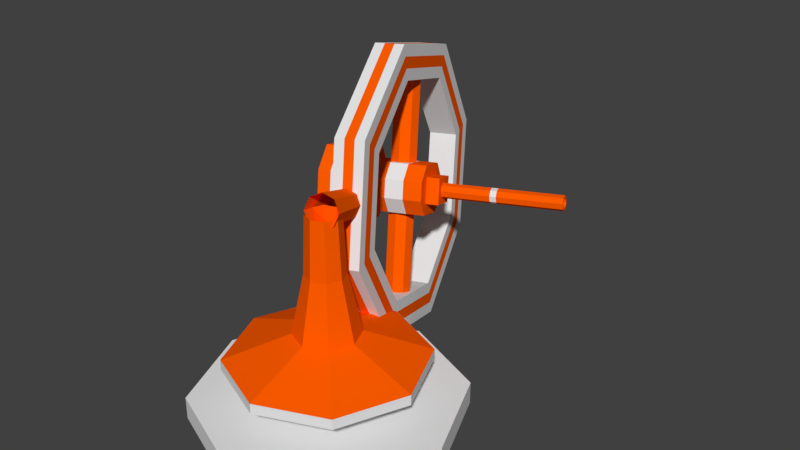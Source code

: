# Source: Turret_1_destroyed.blend  (saved by Blender 2.79.0; exported with 4.5.12 LTS)
import bpy
from mathutils import Matrix  # noqa: F401  (used for matrix-valued properties, if any)

bpy.ops.wm.read_factory_settings(use_empty=True)
scene = bpy.context.scene
scene.name = 'Scene'

# ---- collections
col_collection_1 = bpy.data.collections.new('Collection 1'); scene.collection.children.link(col_collection_1)

# ---- materials (node trees are filled in below, after node groups)
mat_white = bpy.data.materials.new('White')
mat_white.alpha_threshold = 0.0
mat_white.use_transparent_shadow = False
mat_white.roughness = 0.5
mat_turret = bpy.data.materials.new('Turret')
mat_turret.alpha_threshold = 0.0
mat_turret.use_transparent_shadow = False
mat_turret.diffuse_color = (1.0, 0.1086, 0.0, 1.0)
mat_turret.roughness = 0.5

# ---- material node trees

# ---- world
world_world = bpy.data.worlds.new('World'); scene.world = world_world
world_world.color = (0.05088, 0.05088, 0.05088)
world_world.use_sun_shadow = False
world_world.sun_shadow_jitter_overblur = 0.0
world_world.cycles.sampling_method = 'MANUAL'

# ---- meshes
me_circle_000 = bpy.data.meshes.new('Circle.000')
me_circle_000.from_pydata([(-0.9793, 3.212, -0.1305), (-1.601, 2.955, -0.1305), (-1.859, 2.333, -0.1305), (-1.601, 1.711, -0.1305), (-0.9793, 1.454, -0.1305), (-0.3576, 1.711, -0.1305), (-0.1, 2.333, -0.1305), (-0.3576, 2.955, -0.1305), (-0.9793, 3.49, -0.1305), (-1.798, 3.151, -0.1305), (-2.137, 2.333, -0.1305), (-1.798, 1.515, -0.1305), (-0.9793, 1.176, -0.1305), (-0.1609, 1.515, -0.1305), (0.1781, 2.333, -0.1305), (-0.1609, 3.151, -0.1305), (-0.9793, 3.212, 0.09207), (-1.601, 2.955, 0.09207), (-1.859, 2.333, 0.09207), (-1.601, 1.711, 0.09207), (-0.9793, 1.454, 0.09207), (-0.3576, 1.711, 0.09207), (-0.1, 2.333, 0.09207), (-0.3576, 2.955, 0.09207), (-0.9793, 3.49, 0.09207), (-1.798, 3.151, 0.09207), (-2.137, 2.333, 0.09207), (-1.798, 1.515, 0.09207), (-0.9793, 1.176, 0.09207), (-0.1609, 1.515, 0.09207), (0.1781, 2.333, 0.09207), (-0.1609, 3.151, 0.09207), (-0.1609, 3.151, -0.05633), (-0.1609, 3.151, 0.01787), (0.1781, 2.333, 0.01787), (0.1781, 2.333, -0.05633), (-0.9793, 3.49, -0.05633), (-0.9793, 3.49, 0.01787), (-1.798, 3.151, -0.05633), (-1.798, 3.151, 0.01787), (-2.137, 2.333, -0.05633), (-2.137, 2.333, 0.01787), (-1.798, 1.515, -0.05633), (-1.798, 1.515, 0.01787), (-0.9793, 1.176, -0.05633), (-0.9793, 1.176, 0.01787), (-0.1609, 1.515, -0.05633), (-0.1609, 1.515, 0.01787), (-1.667, 3.02, 0.09207), (-1.732, 3.086, 0.09207), (-2.044, 2.333, 0.09207), (-1.951, 2.333, 0.09207), (-1.732, 1.58, 0.09207), (-1.667, 1.646, 0.09207), (-0.9793, 1.268, 0.09207), (-0.9793, 1.361, 0.09207), (-0.2265, 1.58, 0.09207), (-0.292, 1.646, 0.09207), (0.08536, 2.333, 0.09207), (-0.007336, 2.333, 0.09207), (-0.2265, 3.086, 0.09207), (-0.292, 3.02, 0.09207), (-0.9793, 3.398, 0.09207), (-0.9793, 3.305, 0.09207), (-1.667, 3.02, -0.1305), (-1.732, 3.086, -0.1305), (-2.044, 2.333, -0.1305), (-1.951, 2.333, -0.1305), (-1.732, 1.58, -0.1305), (-1.667, 1.646, -0.1305), (-0.9793, 1.268, -0.1305), (-0.9793, 1.361, -0.1305), (-0.2265, 1.58, -0.1305), (-0.292, 1.646, -0.1305), (0.08536, 2.333, -0.1305), (-0.007336, 2.333, -0.1305), (-0.2265, 3.086, -0.1305), (-0.292, 3.02, -0.1305), (-0.9793, 3.398, -0.1305), (-0.9793, 3.305, -0.1305), (-0.6604, 1.383, -0.08738), (-0.5921, 1.411, -0.1176), (-0.6891, 1.371, -0.01373), (-0.6614, 1.384, 0.06017), (-0.5936, 1.412, 0.09103), (-0.5254, 1.441, 0.06077), (-0.4967, 1.452, -0.01288), (-0.5243, 1.44, -0.08678), (-0.5037, 0.9681, 0.07935), (-0.4217, 1.003, 0.1166), (-0.5024, 0.967, -0.09896), (-0.5371, 0.9532, -0.009957), (-0.3046, 1.051, -0.00893), (-0.338, 1.036, -0.09824), (-0.3392, 1.037, 0.08008), (-0.4199, 1.001, -0.1355)], [], [(65, 66, 10, 9), (66, 68, 11, 10), (68, 70, 12, 11), (70, 72, 13, 12), (72, 74, 14, 13), (74, 76, 15, 14), (76, 78, 8, 15), (78, 65, 9, 8), (49, 25, 26, 50), (50, 26, 27, 52), (52, 27, 28, 54), (54, 28, 29, 56), (56, 29, 30, 58), (58, 30, 31, 60), (60, 31, 24, 62), (62, 24, 25, 49), (7, 6, 22, 23), (34, 33, 31, 30), (0, 7, 23, 16), (1, 0, 16, 17), (33, 37, 24, 31), (37, 39, 25, 24), (2, 1, 17, 18), (39, 41, 26, 25), (3, 2, 18, 19), (41, 43, 27, 26), (4, 3, 19, 20), (43, 45, 28, 27), (5, 4, 20, 21), (45, 47, 29, 28), (6, 5, 21, 22), (47, 34, 30, 29), (13, 14, 35, 46), (46, 35, 34, 47), (12, 13, 46, 44), (44, 46, 47, 45), (11, 12, 44, 42), (42, 44, 45, 43), (10, 11, 42, 40), (40, 42, 43, 41), (9, 10, 40, 38), (38, 40, 41, 39), (8, 9, 38, 36), (36, 38, 39, 37), (15, 8, 36, 32), (32, 36, 37, 33), (14, 15, 32, 35), (35, 32, 33, 34), (16, 63, 48, 17), (63, 62, 49, 48), (23, 61, 63, 16), (61, 60, 62, 63), (22, 59, 61, 23), (59, 58, 60, 61), (21, 57, 59, 22), (57, 56, 58, 59), (20, 55, 57, 21), (55, 54, 56, 57), (19, 53, 55, 20), (53, 52, 54, 55), (18, 51, 53, 19), (51, 50, 52, 53), (17, 48, 51, 18), (48, 49, 50, 51), (0, 1, 64, 79), (79, 64, 65, 78), (7, 0, 79, 77), (77, 79, 78, 76), (6, 7, 77, 75), (75, 77, 76, 74), (5, 6, 75, 73), (73, 75, 74, 72), (4, 5, 73, 71), (71, 73, 72, 70), (3, 4, 71, 69), (69, 71, 70, 68), (2, 3, 69, 67), (67, 69, 68, 66), (1, 2, 67, 64), (64, 67, 66, 65), (89, 84, 83, 88), (80, 82, 83, 84, 85, 86, 87, 81), (91, 82, 80, 90), (93, 87, 86, 92), (94, 85, 84, 89), (88, 83, 82, 91), (90, 80, 81, 95), (95, 81, 87, 93), (92, 86, 85, 94)])
me_circle_000.polygons.foreach_set('material_index', [0, 0, 0, 0, 0, 0, 0, 0, 0, 0, 0, 0, 0, 0, 0, 0, 0, 0, 0, 0, 0, 0, 0, 0, 0, 0, 0, 0, 0, 0, 0, 0, 0, 1, 0, 1, 0, 1, 0, 1, 0, 1, 0, 1, 0, 1, 0, 1, 0, 1, 0, 1, 0, 1, 0, 1, 0, 1, 0, 1, 0, 1, 0, 1, 0, 1, 0, 1, 0, 1, 0, 1, 0, 1, 0, 1, 0, 1, 0, 1, 1, 1, 1, 1, 1, 1, 1, 1, 1])
me_circle_000.materials.append(mat_white)
me_circle_000.materials.append(mat_turret)
me_circle_000.use_remesh_preserve_volume = False
me_circle_000.use_remesh_preserve_attributes = False
me_circle_000.use_mirror_vertex_groups = False
me_circle_000.update()
me_circle_008 = bpy.data.meshes.new('Circle.008')
me_circle_008.from_pydata([(0.005266, -0.00476, -0.7397), (-0.4785, -0.2059, -0.5252), (-0.682, -0.2864, -0.003013), (-0.486, -0.1992, 0.5209), (-0.005266, 0.004759, 0.7397), (0.4785, 0.2059, 0.5252), (0.682, 0.2864, 0.003013), (0.486, 0.1992, -0.5209), (-0.06979, 0.1688, -0.2491), (-0.2316, 0.1015, -0.1773), (-0.2997, 0.07456, -0.002614), (-0.2341, 0.1038, 0.1727), (-0.07331, 0.172, 0.2459), (0.08854, 0.2393, 0.1741), (0.1566, 0.2662, -0.0005977), (0.09103, 0.237, -0.1759), (-0.3444, 0.5512, -0.1105), (-0.2477, 0.5914, -0.1534), (-0.3851, 0.5351, -0.006184), (-0.3459, 0.5525, 0.09853), (-0.2498, 0.5933, 0.1423), (-0.1531, 0.6335, 0.09938), (-0.1124, 0.6496, -0.00498), (-0.1516, 0.6321, -0.1097), (-0.5037, 0.9681, 0.07935), (-0.4217, 1.003, 0.1166), (-0.5024, 0.967, -0.09896), (-0.5371, 0.9532, -0.009957), (-0.3046, 1.051, -0.00893), (-0.338, 1.036, -0.09824), (-0.3392, 1.037, 0.08008), (-0.4199, 1.001, -0.1355)], [], [(1, 0, 7, 6, 5, 4, 3, 2), (15, 23, 22, 14), (6, 14, 13, 5), (4, 12, 11, 3), (2, 10, 9, 1), (7, 15, 14, 6), (5, 13, 12, 4), (3, 11, 10, 2), (1, 9, 8, 0), (0, 8, 15, 7), (13, 21, 20, 12), (11, 19, 18, 10), (9, 16, 17, 8), (8, 17, 23, 15), (14, 22, 21, 13), (12, 20, 19, 11), (10, 18, 16, 9), (22, 28, 30, 21), (17, 31, 29, 23), (16, 26, 31, 17), (19, 24, 27, 18), (21, 30, 25, 20), (23, 29, 28, 22), (18, 27, 26, 16), (20, 25, 24, 19)])
me_circle_008.polygons.foreach_set('material_index', [1, 1, 1, 1, 1, 1, 1, 1, 1, 1, 1, 1, 1, 1, 1, 1, 1, 1, 1, 1, 1, 1, 1, 1, 1])
me_circle_008.materials.append(mat_white)
me_circle_008.materials.append(mat_turret)
me_circle_008.use_remesh_preserve_volume = False
me_circle_008.use_remesh_preserve_attributes = False
me_circle_008.use_mirror_vertex_groups = False
me_circle_008.update()
me_cylinder_002 = bpy.data.meshes.new('Cylinder.002')
me_cylinder_002.from_pydata([(0.0, 0.58, -0.23), (0.0, 0.58, 0.23), (0.4101, 0.4101, -0.23), (0.4101, 0.4101, 0.23), (0.58, -2.535e-08, -0.23), (0.58, -2.535e-08, 0.23), (0.4101, -0.4101, -0.23), (0.4101, -0.4101, 0.23), (-5.071e-08, -0.58, -0.23), (-5.071e-08, -0.58, 0.23), (-0.4101, -0.4101, -0.23), (-0.4101, -0.4101, 0.23), (-0.58, 6.916e-09, -0.23), (-0.58, 6.916e-09, 0.23), (-0.4101, 0.4101, -0.23), (-0.4101, 0.4101, 0.23)], [], [(0, 1, 3, 2), (2, 3, 5, 4), (4, 5, 7, 6), (6, 7, 9, 8), (8, 9, 11, 10), (10, 11, 13, 12), (3, 1, 15, 13, 11, 9, 7, 5), (12, 13, 15, 14), (14, 15, 1, 0), (0, 2, 4, 6, 8, 10, 12, 14)])
me_cylinder_002.materials.append(mat_turret)
me_cylinder_002.use_remesh_preserve_volume = False
me_cylinder_002.use_remesh_preserve_attributes = False
me_cylinder_002.use_mirror_vertex_groups = False
me_cylinder_002.update()
me_cube_006 = bpy.data.meshes.new('Cube.006')
me_cube_006.from_pydata([(-1.591e-07, 5.695, 0.8418), (-1.531e-07, 0.8944, 0.9579), (0.1417, 5.695, 0.762), (0.2266, 0.8944, 0.8303), (0.2147, 5.695, 0.5224), (0.3205, 0.8944, 0.5224), (0.1417, 5.695, 0.2827), (0.2266, 0.8944, 0.2145), (-1.593e-07, 5.695, 0.203), (-1.811e-07, 0.8944, 0.08691), (-0.1417, 5.695, 0.2827), (-0.2266, 0.8944, 0.2145), (-0.2147, 5.695, 0.5224), (-0.3205, 0.8944, 0.5224), (-0.1417, 5.695, 0.762), (-0.2266, 0.8944, 0.8303), (-1.039, -1.0, -0.3515), (-0.3902, -1.0, -1.0), (-0.3902, -1.0, 2.045), (-1.039, -1.0, 1.396), (-0.3902, 1.0, -1.0), (-1.039, 1.0, -0.3515), (-1.039, 1.0, 1.396), (-0.3902, 1.0, 2.045), (0.3902, -1.0, -1.0), (1.039, -1.0, -0.3515), (1.039, -1.0, 1.396), (0.3902, -1.0, 2.045), (1.039, 1.0, -0.3515), (0.3902, 1.0, -1.0), (0.3902, 1.0, 2.045), (1.039, 1.0, 1.396), (-0.5934, -1.226, -1.793), (-1.579, -1.226, -0.8065), (-1.579, -1.226, 1.851), (-0.5934, -1.226, 2.837), (1.579, -1.226, -0.8065), (0.5934, -1.226, -1.793), (0.5934, -1.226, 2.837), (1.579, -1.226, 1.851), (-0.4085, -2.629, -1.346), (-1.133, -2.629, -0.6216), (-1.133, -2.629, 1.666), (-0.4085, -2.629, 2.391), (1.133, -2.629, -0.6216), (0.4085, -2.629, -1.346), (0.4085, -2.629, 2.391), (1.133, -2.629, 1.666), (-1.531e-07, 5.695, 0.9579), (0.2266, 5.695, 0.8303), (0.3205, 5.695, 0.5224), (0.2266, 5.695, 0.2145), (-1.811e-07, 5.695, 0.08691), (-0.2266, 5.695, 0.2145), (-0.3205, 5.695, 0.5224), (-0.2266, 5.695, 0.8303), (-1.591e-07, 3.424, 0.8418), (0.1417, 3.424, 0.762), (0.2147, 3.424, 0.5224), (0.1417, 3.424, 0.2827), (-1.593e-07, 3.424, 0.203), (-0.1417, 3.424, 0.2827), (-0.2147, 3.424, 0.5224), (-0.1417, 3.424, 0.762), (-0.5934, -2.629, -1.793), (-1.579, -2.629, -0.8065), (-1.579, -2.629, 1.851), (-0.5934, -2.629, 2.837), (1.579, -2.629, -0.8065), (0.5934, -2.629, -1.793), (0.5934, -2.629, 2.837), (1.579, -2.629, 1.851), (-0.4085, -1.818, -1.346), (-1.133, -1.818, -0.6216), (-1.133, -1.818, 1.666), (-0.4085, -1.818, 2.391), (1.133, -1.818, -0.6216), (0.4085, -1.818, -1.346), (0.4085, -1.818, 2.391), (1.133, -1.818, 1.666), (-1.531e-07, 3.407, 0.9579), (-1.531e-07, 3.182, 0.9579), (0.2266, 3.182, 0.8303), (0.2266, 3.407, 0.8303), (0.3205, 3.182, 0.5224), (0.3205, 3.407, 0.5224), (0.2266, 3.182, 0.2145), (0.2266, 3.407, 0.2145), (-1.811e-07, 3.182, 0.08691), (-1.811e-07, 3.407, 0.08691), (-0.2266, 3.182, 0.2145), (-0.2266, 3.407, 0.2145), (-0.3205, 3.182, 0.5224), (-0.3205, 3.407, 0.5224), (-0.2266, 3.182, 0.8303), (-0.2266, 3.407, 0.8303), (-0.5525, 0.541, -0.2284), (-0.5525, 0.541, 1.273), (-0.5525, 1.459, -0.2284), (-0.5525, 1.459, 1.273), (0.5525, 0.541, -0.2284), (0.5525, 0.541, 1.273), (0.5525, 1.459, -0.2284), (0.5525, 1.459, 1.273), (-0.3902, 0.3333, -1.0), (-0.3902, -0.3333, -1.0), (-1.039, -0.3333, -0.3515), (-1.039, 0.3333, -0.3515), (-0.3902, -0.3333, 2.045), (-0.3902, 0.3333, 2.045), (-1.039, 0.3333, 1.396), (-1.039, -0.3333, 1.396), (0.3902, -0.3333, -1.0), (0.3902, 0.3333, -1.0), (1.039, 0.3333, -0.3515), (1.039, -0.3333, -0.3515), (0.3902, 0.3333, 2.045), (0.3902, -0.3333, 2.045), (1.039, -0.3333, 1.396), (1.039, 0.3333, 1.396), (-0.5934, -1.693, -1.793), (-0.5934, -2.161, -1.793), (-1.579, -2.161, -0.8065), (-1.579, -1.693, -0.8065), (-0.5934, -1.693, 2.837), (-0.5934, -2.161, 2.837), (0.5934, -2.161, 2.837), (0.5934, -1.693, 2.837), (-1.579, -2.161, 1.851), (-1.579, -1.693, 1.851), (1.579, -2.161, 1.851), (1.579, -1.693, 1.851), (1.579, -2.161, -0.8065), (1.579, -1.693, -0.8065), (0.5934, -1.693, -1.793), (0.5934, -2.161, -1.793)], [], [(16, 17, 32, 33), (115, 118, 26, 25), (117, 108, 18, 27), (107, 110, 22, 21), (20, 21, 22, 23, 30, 31, 28, 29), (81, 1, 3, 82), (82, 3, 5, 84), (84, 5, 7, 86), (86, 7, 9, 88), (88, 9, 11, 90), (90, 11, 13, 92), (3, 1, 15, 13, 11, 9, 7, 5), (92, 13, 15, 94), (94, 15, 1, 81), (2, 4, 58, 57), (105, 17, 16, 106), (109, 23, 22, 110), (113, 29, 28, 114), (117, 27, 26, 118), (105, 112, 24, 17), (122, 121, 64, 65), (25, 26, 39, 36), (19, 16, 33, 34), (26, 27, 38, 39), (27, 18, 35, 38), (24, 25, 36, 37), (17, 24, 37, 32), (18, 19, 34, 35), (45, 44, 76, 77), (126, 125, 67, 70), (128, 122, 65, 66), (130, 126, 70, 71), (125, 128, 66, 67), (132, 130, 71, 68), (121, 135, 69, 64), (135, 132, 68, 69), (2, 0, 48, 49), (4, 2, 49, 50), (6, 4, 50, 51), (8, 6, 51, 52), (10, 8, 52, 53), (12, 10, 53, 54), (14, 12, 54, 55), (0, 14, 55, 48), (56, 57, 58, 59, 60, 61, 62, 63), (12, 14, 63, 62), (8, 10, 61, 60), (4, 6, 59, 58), (0, 2, 57, 56), (14, 0, 56, 63), (10, 12, 62, 61), (6, 8, 60, 59), (40, 41, 65, 64), (42, 43, 67, 66), (44, 45, 69, 68), (46, 47, 71, 70), (45, 40, 64, 69), (41, 42, 66, 65), (47, 44, 68, 71), (43, 46, 70, 67), (77, 76, 79, 78, 75, 74, 73, 72), (41, 40, 72, 73), (46, 43, 75, 78), (42, 41, 73, 74), (47, 46, 78, 79), (43, 42, 74, 75), (44, 47, 79, 76), (40, 45, 77, 72), (55, 95, 80, 48), (95, 94, 81, 80), (54, 93, 95, 55), (53, 91, 93, 54), (91, 90, 92, 93), (52, 89, 91, 53), (89, 88, 90, 91), (51, 87, 89, 52), (87, 86, 88, 89), (50, 85, 87, 51), (85, 84, 86, 87), (49, 83, 85, 50), (83, 82, 84, 85), (48, 80, 83, 49), (80, 81, 82, 83), (93, 92, 94, 95), (96, 97, 99, 98), (98, 99, 103, 102), (102, 103, 101, 100), (100, 101, 97, 96), (98, 102, 100, 96), (103, 99, 97, 101), (20, 29, 113, 104), (104, 113, 112, 105), (30, 116, 119, 31), (116, 117, 118, 119), (24, 112, 115, 25), (112, 113, 114, 115), (18, 108, 111, 19), (108, 109, 110, 111), (20, 104, 107, 21), (104, 105, 106, 107), (16, 19, 111, 106), (106, 111, 110, 107), (30, 23, 109, 116), (116, 109, 108, 117), (28, 31, 119, 114), (114, 119, 118, 115), (37, 36, 133, 134), (134, 133, 132, 135), (32, 37, 134, 120), (120, 134, 135, 121), (36, 39, 131, 133), (133, 131, 130, 132), (35, 34, 129, 124), (124, 129, 128, 125), (39, 38, 127, 131), (131, 127, 126, 130), (34, 33, 123, 129), (129, 123, 122, 128), (38, 35, 124, 127), (127, 124, 125, 126), (33, 32, 120, 123), (123, 120, 121, 122)])
me_cube_006.polygons.foreach_set('material_index', [0, 0, 0, 0, 0, 0, 0, 0, 0, 0, 0, 0, 0, 0, 0, 0, 0, 0, 0, 0, 0, 0, 0, 0, 0, 0, 0, 0, 0, 0, 0, 0, 0, 0, 0, 0, 0, 0, 0, 0, 0, 0, 0, 0, 0, 0, 0, 0, 0, 0, 0, 0, 0, 0, 0, 0, 0, 0, 0, 0, 0, 0, 0, 0, 0, 0, 0, 0, 0, 1, 0, 0, 1, 0, 1, 0, 1, 0, 1, 0, 1, 0, 1, 1, 0, 0, 0, 0, 0, 0, 0, 1, 0, 1, 0, 1, 0, 1, 0, 1, 0, 1, 0, 1, 0, 1, 0, 1, 0, 1, 0, 1, 0, 1, 0, 1, 0, 1, 0, 1, 0, 1])
me_cube_006.materials.append(mat_turret)
me_cube_006.materials.append(mat_white)
me_cube_006.use_remesh_preserve_volume = False
me_cube_006.use_remesh_preserve_attributes = False
me_cube_006.use_mirror_vertex_groups = False
me_cube_006.update()
me_circle_002 = bpy.data.meshes.new('Circle.002')
me_circle_002.from_pydata([(0.0, 1.0, 0.0), (-0.7071, 0.7071, 0.0), (-1.0, -4.371e-08, 0.0), (-0.7071, -0.7071, 0.0), (8.742e-08, -1.0, 0.0), (0.7071, -0.7071, 0.0), (1.0, 1.192e-08, 0.0), (0.7071, 0.7071, 0.0), (0.0, 1.0, 0.1719), (-0.7071, 0.7071, 0.1719), (-1.0, -4.371e-08, 0.1719), (-0.7071, -0.7071, 0.1719), (8.742e-08, -1.0, 0.1719), (0.7071, -0.7071, 0.1719), (1.0, 1.192e-08, 0.1719), (0.7071, 0.7071, 0.1719), (5.368e-09, 0.2796, 0.1719), (-0.1977, 0.1977, 0.1719), (-0.2796, -6.852e-09, 0.1719), (-0.1977, -0.1977, 0.1719), (2.981e-08, -0.2796, 0.1719), (0.1977, -0.1977, 0.1719), (0.2796, 8.701e-09, 0.1719), (0.1977, 0.1977, 0.1719), (5.368e-09, 0.2796, 0.3151), (-0.1977, 0.1977, 0.3151), (-0.2796, -6.852e-09, 0.3151), (-0.1977, -0.1977, 0.3151), (2.981e-08, -0.2796, 0.3151), (0.1977, -0.1977, 0.3151), (0.2796, 8.701e-09, 0.3151), (0.1977, 0.1977, 0.3151), (-4.711e-08, 0.7397, 0.3917), (-0.5231, 0.5231, 0.3917), (-0.7397, -3.346e-08, 0.3917), (-0.5231, -0.5231, 0.3917), (1.755e-08, -0.7397, 0.3917), (0.5231, -0.5231, 0.3917), (0.7397, 7.694e-09, 0.3917), (0.5231, 0.5231, 0.3917), (-4.711e-08, 0.7397, 0.4715), (-0.5231, 0.5231, 0.4715), (-0.7397, -3.346e-08, 0.4715), (-0.5231, -0.5231, 0.4715), (1.755e-08, -0.7397, 0.4715), (0.5231, -0.5231, 0.4715), (0.7397, 7.694e-09, 0.4715), (0.5231, 0.5231, 0.4715)], [], [(6, 14, 13, 5), (4, 12, 11, 3), (2, 10, 9, 1), (7, 15, 14, 6), (5, 13, 12, 4), (3, 11, 10, 2), (1, 9, 8, 0), (0, 8, 15, 7), (15, 23, 22, 14), (13, 21, 20, 12), (11, 19, 18, 10), (9, 17, 16, 8), (8, 16, 23, 15), (14, 22, 21, 13), (12, 20, 19, 11), (10, 18, 17, 9), (20, 28, 27, 19), (18, 26, 25, 17), (23, 31, 30, 22), (21, 29, 28, 20), (19, 27, 26, 18), (17, 25, 24, 16), (16, 24, 31, 23), (22, 30, 29, 21), (24, 32, 39, 31), (30, 38, 37, 29), (28, 36, 35, 27), (26, 34, 33, 25), (31, 39, 38, 30), (29, 37, 36, 28), (27, 35, 34, 26), (25, 33, 32, 24), (37, 45, 44, 36), (35, 43, 42, 34), (33, 41, 40, 32), (32, 40, 47, 39), (38, 46, 45, 37), (36, 44, 43, 35), (34, 42, 41, 33), (39, 47, 46, 38), (41, 42, 43, 44, 45, 46, 47, 40), (1, 0, 7, 6, 5, 4, 3, 2)])
me_circle_002.materials.append(mat_white)
me_circle_002.use_remesh_preserve_volume = False
me_circle_002.use_remesh_preserve_attributes = False
me_circle_002.use_mirror_vertex_groups = False
me_circle_002.update()

# ---- objects
ob_circle_001 = bpy.data.objects.new('Circle.001', me_circle_000)
ob_circle_002 = bpy.data.objects.new('Circle.002', me_circle_008)
ob_cylinder = bpy.data.objects.new('Cylinder', me_cylinder_002)
ob_cube = bpy.data.objects.new('Cube', me_cube_006)
ob_circle = bpy.data.objects.new('Circle', me_circle_002)

# ---- transforms, parenting, visibility, modifiers, constraints
ob_circle_001.location = (0.8569, -2.728, 4.606)
ob_circle_001.rotation_euler = (2.088, -1.449, -1.766)
ob_circle_001.scale = (2.612, 2.612, 2.612)
ob_circle_001.lineart.crease_threshold = 0.0
ob_circle_002.location = (2.482e-07, 1.346e-08, 0.8515)
ob_circle_002.rotation_euler = (1.58, 0.3976, 0.007722)
ob_circle_002.scale = (2.612, 2.612, 2.612)
ob_circle_002.lineart.crease_threshold = 0.0
ob_cylinder.parent = ob_circle_002
ob_cylinder.matrix_parent_inverse = Matrix(((0.922, 0.007119, -0.3872, 0.1826), (0.3872, -0.006434, 0.922, -0.4347), (0.004073, -1.0, -0.008688, 0.004097), (0.0, 0.0, 0.0, 1.0)))
ob_cylinder.location = (-0.3912, 1.272, 1.183)
ob_cylinder.rotation_euler = (-0.2909, -0.0666, 0.3119)
ob_cylinder.scale = (0.1788, 0.1788, 3.76)
ob_cylinder.lineart.crease_threshold = 0.0
ob_cube.parent = ob_circle_002
ob_cube.matrix_parent_inverse = Matrix(((0.922, 0.007119, -0.3872, 0.1826), (0.3872, -0.006434, 0.922, -0.4347), (0.004073, -1.0, -0.008688, 0.004097), (0.0, 0.0, 0.0, 1.0)))
ob_cube.location = (-0.3443, 1.193, 1.211)
ob_cube.rotation_euler = (-3.37, -1.273, 2.101)
ob_cube.scale = (0.181, 0.2179, 0.1332)
ob_cube.lineart.crease_threshold = 0.0
ob_circle.location = (-1.108e-07, -6.005e-09, -0.38)
ob_circle.scale = (2.612, 2.612, 2.612)
ob_circle.lineart.crease_threshold = 0.0

# ---- collection membership
col_collection_1.objects.link(ob_circle_001)
col_collection_1.objects.link(ob_circle_002)
col_collection_1.objects.link(ob_cylinder)
col_collection_1.objects.link(ob_cube)
col_collection_1.objects.link(ob_circle)

# ---- scene / render settings (as saved in the file)
scene.frame_start = 1; scene.frame_end = 250; scene.frame_set(1)
scene.render.engine = 'BLENDER_EEVEE_NEXT'
scene.render.resolution_percentage = 50
scene.render.dither_intensity = 0.0
scene.cycles.use_denoising = False
scene.cycles.samples = 128
scene.cycles.sampling_pattern = 'TABULATED_SOBOL'
scene.cycles.use_adaptive_sampling = False
scene.cycles.use_light_tree = False
scene.cycles.blur_glossy = 0.0
scene.cycles.sample_clamp_indirect = 0.0
scene.view_settings.view_transform = 'Standard'
bpy.context.view_layer.update()

# ---- added for rendering (the .blend has no active camera and no usable light): camera, sun
cam_auto = bpy.data.cameras.new('AutoCamera')
cam_auto.lens = 50.0
cam_auto.sensor_width = 36.0
cam_auto.clip_end = 1000.0
ob_auto_camera = bpy.data.objects.new('AutoCamera', cam_auto)
scene.collection.objects.link(ob_auto_camera)
ob_auto_camera.location = (11.7216, -12.0464, 12.0563)
ob_auto_camera.rotation_euler = (1.09748, -7.21219e-08, 0.694738)
scene.camera = ob_auto_camera
light_auto_sun = bpy.data.lights.new('AutoSun', 'SUN')
light_auto_sun.energy = 3.0
light_auto_sun.angle = 0.0523599
ob_auto_sun = bpy.data.objects.new('AutoSun', light_auto_sun)
scene.collection.objects.link(ob_auto_sun)
ob_auto_sun.rotation_euler = (0.872665, 0.174533, 0.523599)
bpy.context.view_layer.update()
